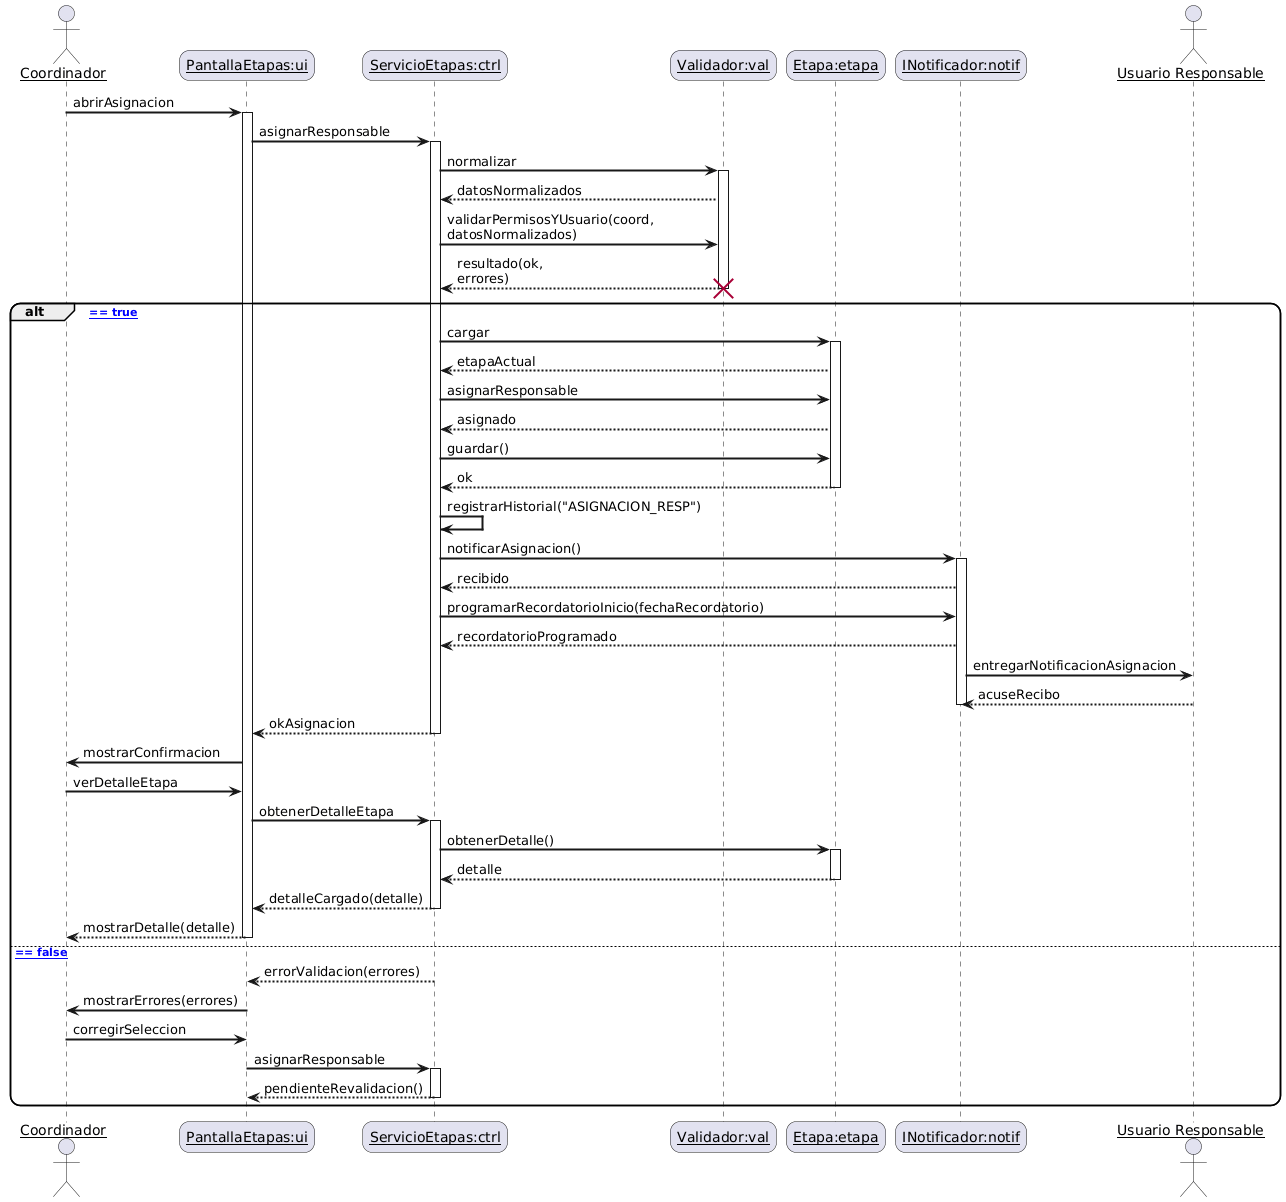

The diagram above was rendered by PlantUML. Its source (embedded in the PNG):
@startuml
skinparam sequenceArrowThickness 2
skinparam roundcorner 20
skinparam maxmessagesize 60
skinparam sequenceParticipant underline

actor Coordinador as coord
participant "PantallaEtapas:ui" as ui
participant "ServicioEtapas:ctrl" as ctrl
participant "Validador:val" as val
participant "Etapa:etapa" as etapa
participant "INotificador:notif" as notif
actor "Usuario Responsable" as resp

' ==== Disparo ====
coord -> ui: abrirAsignacion
activate ui
ui -> ctrl: asignarResponsable
activate ctrl

' ==== Validar permisos y usuario (objeto temporal) ====
ctrl -> val: normalizar
activate val
val --> ctrl: datosNormalizados

ctrl -> val: validarPermisosYUsuario(coord, datosNormalizados)
val --> ctrl: resultado(ok, errores)
destroy val

' ==== Rama principal OK / errores ====
alt [ok == true]
  ' ===== Actualizar etapa (asignación) =====
  ctrl -> etapa: cargar
  activate etapa
  etapa --> ctrl: etapaActual

  ctrl -> etapa: asignarResponsable
  etapa --> ctrl: asignado

  ctrl -> etapa: guardar()
  etapa --> ctrl: ok
  deactivate etapa

  ' ===== Historial (alta de evento) =====
  ctrl -> ctrl: registrarHistorial("ASIGNACION_RESP")

  ' ===== Notificar responsable =====
  ctrl -> notif: notificarAsignacion()
  activate notif
  notif --> ctrl: recibido

  ' (extra para 3+ interacciones)
  ctrl -> notif: programarRecordatorioInicio(fechaRecordatorio)
  notif --> ctrl: recordatorioProgramado

  ' Entrega al Responsable (visualización opcional)
  notif -> resp: entregarNotificacionAsignacion
  resp --> notif: acuseRecibo
  deactivate notif

  ' ===== Confirmación UI =====
  ctrl --> ui: okAsignacion
  deactivate ctrl

  ui -> coord: mostrarConfirmacion
  coord -> ui: verDetalleEtapa
  ui -> ctrl: obtenerDetalleEtapa
  activate ctrl
  ctrl -> etapa: obtenerDetalle()
  activate etapa
  etapa --> ctrl: detalle
  deactivate etapa
  ctrl --> ui: detalleCargado(detalle)
  deactivate ctrl
  ui --> coord: mostrarDetalle(detalle)
  deactivate ui
else [ok == false]
  ctrl --> ui: errorValidacion(errores)
  deactivate ctrl
  ui -> coord: mostrarErrores(errores)
  coord -> ui: corregirSeleccion
  ui -> ctrl: asignarResponsable
  activate ctrl
  ' (el flujo retoma desde validación, omitido por brevedad)
  ctrl --> ui: pendienteRevalidacion()
  deactivate ctrl
  deactivate ui
end
@enduml